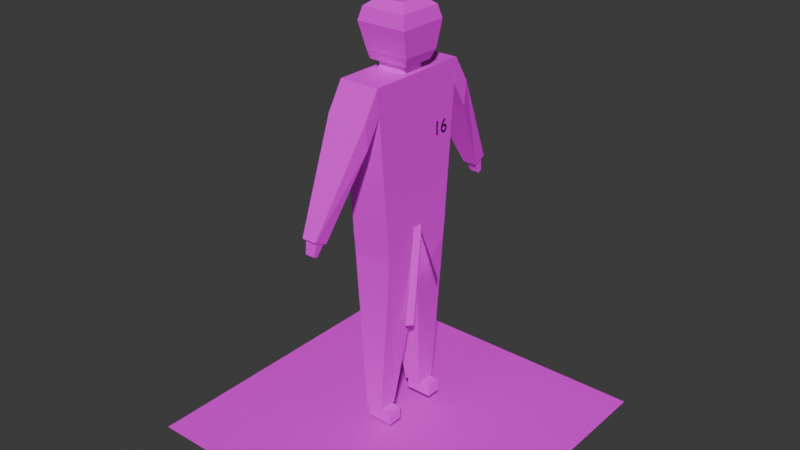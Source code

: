 # Source: Test.blend  (saved by Blender 5.0.119; exported with 4.5.12 LTS)
import bpy
from mathutils import Matrix  # noqa: F401  (used for matrix-valued properties, if any)

bpy.ops.wm.read_factory_settings(use_empty=True)
scene = bpy.context.scene
scene.name = 'Scene'

# ---- collections
col_collection = bpy.data.collections.new('Collection'); scene.collection.children.link(col_collection)
col_collection_001 = bpy.data.collections.new('Collection.001'); col_collection.children.link(col_collection_001)

# ---- materials (node trees are filled in below, after node groups)
mat_material_002 = bpy.data.materials.new('Material.002')
mat_beltmat = bpy.data.materials.new('BeltMat')
mat_workedmat = bpy.data.materials.new('WorkedMat')
mat_bodymat = bpy.data.materials.new('BodyMat')

# ---- material node trees
mat_material_002.use_nodes = True; mat_material_002.node_tree.nodes.clear()
_N = mat_material_002.node_tree.nodes; _L = mat_material_002.node_tree.links
n0 = _N.new('ShaderNodeBsdfPrincipled'); n0.name = 'Principled BSDF'; n0.location = (-200, 100)
n0.inputs[0].default_value = (0.0, 0.0, 0.0, 1.0)
n1 = _N.new('ShaderNodeOutputMaterial'); n1.name = 'Material Output'; n1.location = (200, 100)
_L.new(n0.outputs[0], n1.inputs[0])
n1.is_active_output = True
mat_beltmat.use_nodes = True; mat_beltmat.node_tree.nodes.clear()
_N = mat_beltmat.node_tree.nodes; _L = mat_beltmat.node_tree.links
n0 = _N.new('ShaderNodeBsdfPrincipled'); n0.name = 'Principled BSDF'; n0.location = (-200, 100)
n1 = _N.new('ShaderNodeOutputMaterial'); n1.name = 'Material Output'; n1.location = (200, 100)
n2 = _N.new('ShaderNodeTexImage'); n2.name = 'Image Texture'; n2.location = (-608, 25)
n2.label = 'IMG_Belt'
_L.new(n0.outputs[0], n1.inputs[0])
_L.new(n2.outputs[0], n0.inputs[0])
n1.is_active_output = True
mat_workedmat.use_nodes = True; mat_workedmat.node_tree.nodes.clear()
_N = mat_workedmat.node_tree.nodes; _L = mat_workedmat.node_tree.links
n0 = _N.new('ShaderNodeBsdfPrincipled'); n0.name = 'Principled BSDF'; n0.location = (-200, 100)
n1 = _N.new('ShaderNodeOutputMaterial'); n1.name = 'Material Output'; n1.location = (200, 100)
n2 = _N.new('ShaderNodeTexImage'); n2.name = 'Image Texture'; n2.location = (-595, 16)
n2.label = 'IMG_Worked'
_L.new(n0.outputs[0], n1.inputs[0])
_L.new(n2.outputs[0], n0.inputs[0])
n1.is_active_output = True
mat_bodymat.use_nodes = True; mat_bodymat.node_tree.nodes.clear()
_N = mat_bodymat.node_tree.nodes; _L = mat_bodymat.node_tree.links
n0 = _N.new('ShaderNodeBsdfPrincipled'); n0.name = 'Principled BSDF'; n0.location = (-200, 100)
n1 = _N.new('ShaderNodeOutputMaterial'); n1.name = 'Material Output'; n1.location = (200, 100)
n2 = _N.new('ShaderNodeTexImage'); n2.name = 'Image Texture'; n2.location = (-629, 42)
n2.label = 'IMG_Body'
_L.new(n0.outputs[0], n1.inputs[0])
_L.new(n2.outputs[0], n0.inputs[0])
n1.is_active_output = True

# ---- world
world_world = bpy.data.worlds.new('World'); scene.world = world_world
world_world.use_nodes = True; world_world.node_tree.nodes.clear()
_N = world_world.node_tree.nodes; _L = world_world.node_tree.links
n0 = _N.new('ShaderNodeOutputWorld'); n0.name = 'World Output'; n0.location = (200, 100)
n1 = _N.new('ShaderNodeBackground'); n1.name = 'Background'; n1.location = (-200, 100)
n1.inputs[0].default_value = (0.05088, 0.05088, 0.05088, 1.0)
_L.new(n1.outputs[0], n0.inputs[0])
n0.is_active_output = True
world_world.color = (0.05088, 0.05088, 0.05088)
world_world.sun_shadow_jitter_overblur = 0.0

# ---- meshes
me_plane_066 = bpy.data.meshes.new('Plane.066')
me_plane_066.from_pydata([(-0.1951, -1.0, 2.086), (0.2029, -1.0, 2.086), (-0.1997, 1.0, 2.095), (0.2079, 1.0, 2.095), (0.2086, 1.0, 0.08364), (0.2033, -1.0, 0.06396), (-0.2011, 1.0, 0.0807), (-0.1948, -1.0, 0.08401), (-0.0242, -0.9767, 2.086), (-0.0242, 0.966, 2.086), (0.0311, -0.9767, 2.086), (0.0311, 0.966, 2.086), (0.003446, -0.9767, 2.31), (0.003446, 0.966, 2.31), (-0.1037, -14.48, 2.312), (-0.02216, 0.3637, 2.107), (0.003201, 0.3637, 2.307), (-0.07453, -14.48, 2.559), (0.09153, -9.145, 2.623), (0.003678, 0.3552, 2.31), (0.02737, 0.3255, 2.114), (0.1205, -9.171, 2.401), (-0.8051, -35.16, -7.0), (-0.8051, -35.16, 9.17), (0.812, -35.16, -7.0), (0.812, -35.16, 9.17), (-0.1898, -3.023, 0.08517), (-0.2587, 25.34, 0.08517), (0.1977, -3.023, 0.08517), (0.2666, 25.34, 0.08517), (-0.1898, -3.023, 2.085), (-0.2587, 25.34, 2.085), (0.1977, -3.023, 2.085), (0.2666, 25.34, 2.085), (-0.3258, 16.91, 0.08517), (-0.3388, 20.97, 0.08517), (-0.2492, 21.35, 0.08299), (-0.5221, 4.484, 0.7343), (-0.3258, 16.91, 2.085), (-0.3388, 20.97, 2.085), (-0.2499, 21.35, 2.118), (-0.5866, 5.466, 0.7343), (-0.5221, 4.484, 1.458), (-0.5866, 5.466, 1.458), (-0.5798, 2.964, 0.8162), (-0.5715, 5.461, 0.7979), (-0.5599, 2.638, 0.8162), (-0.5322, 4.817, 0.7979), (-0.5798, 2.964, 1.275), (-0.5715, 5.461, 1.432), (-0.5599, 2.638, 1.275), (-0.5322, 4.817, 1.432), (0.3338, 16.91, 2.085), (0.3468, 20.97, 2.085), (0.257, 21.35, 2.09), (0.53, 4.484, 1.436), (0.3338, 16.91, 0.08517), (0.3468, 20.97, 0.08517), (0.2569, 21.35, 0.08534), (0.5945, 5.466, 1.436), (0.53, 4.484, 0.7121), (0.5945, 5.466, 0.7121), (0.5877, 2.964, 1.354), (0.5794, 5.461, 1.372), (0.5678, 2.638, 1.354), (0.5401, 4.817, 1.372), (0.5877, 2.964, 0.8949), (0.5794, 5.461, 0.7383), (0.5678, 2.638, 0.8949), (0.5401, 4.817, 0.7383), (-0.1898, -30.13, 0.6464), (0.1977, -30.13, 0.6464), (-0.1898, -30.13, 1.524), (0.1977, -30.13, 1.524), (0.003977, -8.898, 0.08517), (0.003977, -8.898, 2.085), (0.1009, -30.13, 0.6464), (0.1009, -30.13, 1.524), (-0.0929, -30.13, 0.6464), (-0.0929, -30.13, 1.524), (-0.1067, -30.13, 2.01), (-0.1067, -32.27, 2.01), (-0.1809, -30.13, 2.01), (-0.1809, -32.27, 2.01), (-0.1067, -30.13, 0.6842), (-0.1067, -32.27, 0.6842), (-0.1809, -30.13, 0.6842), (-0.1809, -32.27, 0.6842), (0.1167, -32.21, 0.681), (0.1167, -30.14, 0.681), (0.1908, -32.21, 0.681), (0.1908, -30.14, 0.681), (0.1167, -32.21, 2.012), (0.1167, -30.14, 2.012), (0.1908, -32.21, 2.012), (0.1908, -30.14, 2.012), (-0.07572, 26.61, 0.08517), (-0.09655, 28.09, 0.08517), (0.08262, 26.61, 0.08517), (0.1034, 28.09, 0.08517), (-0.07572, 26.61, 2.085), (-0.09655, 28.09, 2.236), (0.08262, 26.61, 2.085), (0.1034, 28.09, 2.236), (-0.1225, 32.31, -0.1744), (0.1294, 32.31, -0.1744), (-0.1225, 32.31, 2.345), (0.1294, 32.31, 2.345), (-0.1072, 34.39, -0.02147), (0.1141, 34.39, -0.02147), (-0.1072, 34.39, 2.192), (0.1141, 34.39, 2.192), (-0.06231, 35.56, 0.4276), (0.06921, 35.56, 0.4276), (-0.06231, 35.56, 1.743), (0.06921, 35.56, 1.743), (-0.05136, 26.46, 0.3929), (0.05826, 26.46, 0.3929), (-0.05136, 26.46, 1.777), (0.05826, 26.46, 1.777), (-0.05136, 25.26, 0.3929), (0.05826, 25.26, 0.3929), (-0.05136, 25.26, 1.777), (0.05826, 25.26, 1.777)], [], [(1, 5, 4, 3), (6, 4, 5, 7), (2, 6, 7, 0), (2, 0, 1, 3), (8, 9, 11, 10), (10, 11, 13, 12), (15, 16, 17, 14), (12, 13, 9, 8), (10, 12, 8), (13, 11, 9), (19, 18, 21, 20), (22, 23, 25, 24), (26, 27, 29, 28), (28, 29, 33, 32), (32, 33, 31, 30), (30, 31, 27, 26), (30, 26, 70, 72), (33, 29, 27, 31), (34, 35, 27, 36), (36, 27, 31, 40), (40, 31, 39, 38), (39, 35, 41, 43), (36, 40, 38, 34), (31, 27, 35, 39), (42, 43, 41, 37), (38, 39, 43, 42), (35, 34, 37, 41), (34, 38, 42, 37), (44, 45, 47, 46), (46, 47, 51, 50), (50, 51, 49, 48), (48, 49, 45, 44), (46, 50, 48, 44), (51, 47, 45, 49), (52, 53, 33, 54), (54, 33, 29, 58), (58, 29, 57, 56), (57, 53, 59, 61), (54, 58, 56, 52), (29, 33, 53, 57), (60, 61, 59, 55), (56, 57, 61, 60), (53, 52, 55, 59), (52, 56, 60, 55), (62, 63, 65, 64), (64, 65, 69, 68), (68, 69, 67, 66), (66, 67, 63, 62), (64, 68, 66, 62), (69, 65, 63, 67), (71, 73, 77, 76), (28, 32, 73, 71), (26, 28, 71, 76, 74, 78, 70), (32, 30, 72, 79, 75, 77, 73), (76, 77, 75, 74), (79, 78, 74, 75), (78, 79, 72, 70), (80, 81, 83, 82), (82, 83, 87, 86), (86, 87, 85, 84), (84, 85, 81, 80), (82, 86, 84, 80), (87, 83, 81, 85), (88, 89, 91, 90), (90, 91, 95, 94), (94, 95, 93, 92), (92, 93, 89, 88), (90, 94, 92, 88), (95, 91, 89, 93), (96, 97, 99, 98), (98, 99, 103, 102), (102, 103, 101, 100), (100, 101, 97, 96), (100, 96, 116, 118), (101, 103, 107, 106), (104, 106, 110, 108), (99, 97, 104, 105), (97, 101, 106, 104), (103, 99, 105, 107), (111, 109, 113, 115), (107, 105, 109, 111), (106, 107, 111, 110), (105, 104, 108, 109), (115, 113, 112, 114), (110, 111, 115, 114), (109, 108, 112, 113), (108, 110, 114, 112), (118, 116, 120, 122), (98, 102, 119, 117), (96, 98, 117, 116), (102, 100, 118, 119), (121, 123, 122, 120), (117, 119, 123, 121), (119, 118, 122, 123), (116, 117, 121, 120)])
me_plane_066.polygons.foreach_set('material_index', [0, 0, 0, 0, 0, 0, 0, 0, 0, 0, 0, 1, 2, 2, 2, 2, 2, 2, 2, 2, 2, 2, 2, 2, 2, 2, 2, 2, 2, 2, 2, 2, 2, 2, 2, 2, 2, 2, 2, 2, 2, 2, 2, 2, 2, 2, 2, 2, 2, 2, 2, 2, 2, 2, 2, 2, 2, 2, 2, 2, 2, 2, 2, 2, 2, 2, 2, 2, 2, 2, 2, 2, 2, 2, 2, 2, 2, 2, 2, 2, 2, 2, 2, 2, 2, 2, 2, 2, 2, 2, 2, 2, 2, 2, 2])
_uv = me_plane_066.uv_layers.new(name='UVMap')
_uv.uv.foreach_set('vector', [0.3264, 0.7535, 0.3264, 0.872, 0.2092, 0.8708, 0.2092, 0.753, 0.4562, 0.3125, 0.4802, 0.3125, 0.4799, 0.4298, 0.4565, 0.4298, 0.5734, 0.0649, 0.5734, 0.1827, 0.4562, 0.1825, 0.4562, 0.06539, 0.4801, 0.5596, 0.4798, 0.6768, 0.4565, 0.6768, 0.4562, 0.5596, 0.7032, 0.4225, 0.7032, 0.3086, 0.7065, 0.3086, 0.7065, 0.4225, 0.7164, 0.0649, 0.7164, 0.1788, 0.7032, 0.1788, 0.7032, 0.06491, 0.07658, 0.9351, 0.0649, 0.9349, 0.0649, 0.0649, 0.07934, 0.06515, 0.4562, 0.9205, 0.4562, 0.8066, 0.4694, 0.8066, 0.4694, 0.9205, 0.7032, 0.5651, 0.7064, 0.5523, 0.7064, 0.5655, 0.7032, 0.6953, 0.7064, 0.7082, 0.7032, 0.7086, 0.2107, 0.6232, 0.2092, 0.06605, 0.2222, 0.0649, 0.2222, 0.6218, 0.0, 0.0, 1.0, 0.0, 1.0, 1.0, 0.0, 1.0, 0.2881, 0.6179, 0.2611, 0.4094, 0.4657, 0.4094, 0.439, 0.6179, 2e-06, 0.2096, 2.008e-06, 1.558e-08, 0.2611, 1.89e-06, 0.2611, 0.2096, 0.5489, 0.2076, 0.5222, 3.373e-08, 0.7268, 2.487e-08, 0.6998, 0.2076, 0.2611, 0.2113, 0.2611, 7.262e-09, 0.5222, 6.122e-08, 0.5222, 0.2113, 0.2611, 0.2113, 0.5222, 0.2113, 0.449, 0.4094, 0.3344, 0.4094, 0.2358, 0.41, 0.2358, 0.6711, 0.03122, 0.6711, 0.03122, 0.41, 0.7902, 0.7419, 0.7675, 0.7218, 0.7718, 0.6772, 0.793, 0.6977, 0.1248, 0.6711, 0.1543, 0.6714, 0.1543, 0.9325, 0.1248, 0.9367, 0.2358, 0.4303, 0.2562, 0.41, 0.261, 0.4544, 0.2386, 0.4746, 0.2535, 0.6711, 0.2535, 0.9322, 0.1543, 0.8474, 0.1543, 0.7529, 0.1248, 0.6711, 0.1248, 0.9367, 0.09196, 0.9325, 0.09196, 0.6714, 0.03122, 0.41, 0.03122, 0.6711, 1.159e-08, 0.6711, 3.13e-08, 0.41, 0.8051, 0.2614, 0.8302, 0.2611, 0.8302, 0.3556, 0.8051, 0.3558, 0.2386, 0.4746, 0.261, 0.4544, 0.26, 0.6123, 0.2358, 0.6024, 0.7675, 0.7218, 0.7902, 0.7419, 0.793, 0.8681, 0.7689, 0.8782, 0.09196, 0.6714, 0.09196, 0.9325, -2.183e-10, 0.8506, -3.869e-09, 0.7561, 0.7597, 0.378, 0.7573, 0.3592, 0.7733, 0.3592, 0.7678, 0.378, 0.6263, 0.7947, 0.6425, 0.7923, 0.6425, 0.8751, 0.6263, 0.8546, 0.7317, 0.4161, 0.7268, 0.3949, 0.7428, 0.3949, 0.7398, 0.4161, 0.8553, 0.2816, 0.8731, 0.2611, 0.8731, 0.3439, 0.8553, 0.3415, 0.5084, 0.4695, 0.5084, 0.4095, 0.5162, 0.4094, 0.5162, 0.4694, 0.6578, 0.7923, 0.6578, 0.8751, 0.6425, 0.8751, 0.6425, 0.7923, 0.488, 0.6548, 0.4657, 0.6346, 0.4706, 0.5901, 0.4914, 0.6107, 0.661, 0.4161, 0.6896, 0.4167, 0.6896, 0.6778, 0.661, 0.6778, 0.4914, 0.6106, 0.5127, 0.5901, 0.517, 0.6347, 0.4945, 0.6548, 1.554e-08, 0.03225, 0.2611, 0.03225, 0.1764, 0.1467, 0.08184, 0.1467, 0.661, 0.4161, 0.661, 0.6778, 0.6242, 0.6778, 0.6242, 0.4167, 2.008e-06, 1.558e-08, 0.2611, 1.89e-06, 0.2611, 0.03225, 1.554e-08, 0.03225, 0.8553, 0.3558, 0.8302, 0.3556, 0.8302, 0.2611, 0.8553, 0.2614, 0.4945, 0.6548, 0.517, 0.6347, 0.5156, 0.7904, 0.4914, 0.7803, 0.4657, 0.6346, 0.488, 0.6548, 0.4914, 0.7825, 0.4672, 0.7923, 0.6242, 0.4167, 0.6242, 0.6778, 0.5222, 0.5959, 0.5222, 0.5014, 0.7612, 0.4137, 0.7589, 0.3949, 0.7749, 0.3949, 0.7693, 0.4137, 0.6088, 0.7947, 0.6263, 0.7923, 0.6263, 0.8751, 0.6088, 0.8546, 0.7477, 0.4154, 0.7428, 0.3949, 0.7589, 0.3949, 0.7558, 0.4154, 0.5099, 0.8527, 0.4914, 0.8732, 0.4914, 0.7904, 0.5099, 0.7927, 0.5162, 0.4695, 0.5162, 0.5295, 0.5084, 0.5294, 0.5084, 0.4695, 0.6578, 0.8751, 0.6578, 0.7923, 0.6731, 0.7923, 0.6731, 0.8751, 0.6088, 0.7923, 0.6088, 0.6778, 0.6466, 0.6778, 0.6466, 0.7923, 2e-06, 0.2096, 0.2611, 0.2096, 0.1878, 0.41, 0.07327, 0.41, 0.2881, 0.6179, 0.439, 0.6179, 0.4387, 0.8248, 0.401, 0.8248, 0.3636, 0.6611, 0.3255, 0.8248, 0.2878, 0.8248, 0.5489, 0.2076, 0.6998, 0.2076, 0.7001, 0.4161, 0.6623, 0.4161, 0.6243, 0.2506, 0.5869, 0.4161, 0.5491, 0.4161, 0.6896, 0.6039, 0.6896, 0.4894, 0.8504, 0.4161, 0.8504, 0.6772, 0.8838, 0.07327, 0.8838, 0.1878, 0.7268, 0.2611, 0.7268, 4.007e-10, 0.6466, 0.7923, 0.6466, 0.6778, 0.6843, 0.6778, 0.6843, 0.7923, 0.2515, 0.6412, 0.2358, 0.6412, 0.2358, 0.6123, 0.2515, 0.6123, 0.8218, 0.6772, 0.8376, 0.6772, 0.8376, 0.8503, 0.8218, 0.8503, 0.2358, 0.6412, 0.2514, 0.6412, 0.2514, 0.6701, 0.2358, 0.6701, 0.866, 0.9181, 0.8504, 0.9181, 0.8504, 0.745, 0.866, 0.745, 0.6088, 0.6778, 0.6088, 0.8508, 0.58, 0.8508, 0.58, 0.6778, 0.5511, 0.8509, 0.5511, 0.6778, 0.58, 0.6778, 0.58, 0.8509, 0.7268, 0.3592, 0.7421, 0.3592, 0.7421, 0.3881, 0.7268, 0.3881, 0.8813, 0.9188, 0.866, 0.9188, 0.866, 0.745, 0.8813, 0.745, 0.7573, 0.3881, 0.7421, 0.3881, 0.7421, 0.3592, 0.7573, 0.3592, 0.8813, 0.745, 0.8965, 0.745, 0.8965, 0.9188, 0.8813, 0.9188, 0.5222, 0.8515, 0.5222, 0.6778, 0.5511, 0.6778, 0.5511, 0.8515, 0.8218, 0.6772, 0.8218, 0.851, 0.793, 0.851, 0.793, 0.6772, 0.7268, 0.2792, 0.7377, 0.2711, 0.7377, 0.349, 0.7268, 0.3408, 0.9425, 0.03388, 0.9534, 0.03388, 0.9534, 0.3147, 0.9425, 0.295, 0.6978, 0.6973, 0.6896, 0.6772, 0.7675, 0.6772, 0.7594, 0.6973, 0.8838, 0.03388, 0.8958, 0.01419, 0.8958, 0.295, 0.8838, 0.295, 0.7594, 0.6973, 0.7594, 0.9582, 0.7499, 0.9181, 0.7499, 0.7375, 0.8051, 0.2712, 0.8051, 0.3491, 0.7722, 0.3592, 0.7722, 0.2611, 0.9281, 0.3289, 0.9281, 4.672e-09, 0.9425, 0.01996, 0.9425, 0.3089, 0.7377, 0.349, 0.7377, 0.2711, 0.7722, 0.2611, 0.7722, 0.3592, 0.8958, 0.295, 0.8958, 0.01419, 0.9281, 4.672e-09, 0.9281, 0.3289, 0.9534, 0.3147, 0.9534, 0.03388, 0.9846, -3.652e-09, 0.9846, 0.3289, 0.9426, 0.4361, 0.9426, 0.725, 0.9251, 0.6664, 0.9251, 0.4947, 0.9846, 0.3289, 0.9846, -3.652e-09, 1.0, 0.01996, 1.0, 0.3089, 0.8504, 0.4161, 0.9485, 0.4161, 0.9426, 0.4361, 0.8563, 0.4361, 0.9485, 0.745, 0.8504, 0.745, 0.8563, 0.725, 0.9426, 0.725, 0.9251, 0.4947, 0.9251, 0.6664, 0.8738, 0.6664, 0.8738, 0.4947, 0.8563, 0.4361, 0.9426, 0.4361, 0.9251, 0.4947, 0.8738, 0.4947, 0.9426, 0.725, 0.8563, 0.725, 0.8738, 0.6664, 0.9251, 0.6664, 0.8563, 0.725, 0.8563, 0.4361, 0.8738, 0.4947, 0.8738, 0.6664, 0.9053, 0.745, 0.9053, 0.9258, 0.8965, 0.9258, 0.8965, 0.745, 0.6978, 0.9582, 0.6978, 0.6973, 0.7072, 0.7375, 0.7072, 0.9181, 0.7594, 0.9582, 0.6978, 0.9582, 0.7072, 0.9181, 0.7499, 0.9181, 0.6978, 0.6973, 0.7594, 0.6973, 0.7499, 0.7375, 0.7072, 0.7375, 0.4657, 0.5901, 0.4657, 0.4094, 0.5084, 0.4094, 0.5084, 0.5901, 0.8465, 0.6772, 0.8465, 0.858, 0.8376, 0.858, 0.8376, 0.6772, 0.2515, 0.655, 0.2515, 0.6123, 0.2603, 0.6123, 0.2603, 0.655, 0.5172, 0.5295, 0.5172, 0.5722, 0.5084, 0.5722, 0.5084, 0.5295])
me_plane_066.materials.append(mat_beltmat)
me_plane_066.materials.append(mat_workedmat)
me_plane_066.materials.append(mat_bodymat)
me_plane_066.update()

# ---- curves / text
txt_text_006 = bpy.data.curves.new('Text.006', 'FONT')
txt_text_006.dimensions = '2D'
txt_text_006.body = '16'
txt_text_006.materials.append(mat_material_002)

# ---- objects
ob_agetext = bpy.data.objects.new('AgeText', txt_text_006)
ob_studenttemplate = bpy.data.objects.new('StudentTemplate', me_plane_066)

# ---- transforms, parenting, visibility, modifiers, constraints
ob_agetext.parent = ob_studenttemplate
ob_agetext.matrix_parent_inverse = Matrix(((-3.494e-08, 0.7993, -1.408e-22, -0.03929), (1.165e-06, 5.091e-14, 26.64, -40.55), (7.993, 3.494e-07, -3.494e-07, 8.219), (-0.0, 0.0, 0.0, 1.0)))
ob_agetext.location = (-0.765, 0.1893, 2.064)
ob_agetext.rotation_euler = (1.571, -2.98e-08, 1.571)
ob_agetext.scale = (0.1202, 0.1202, 0.1202)
ob_studenttemplate.location = (-1.028, 0.04916, 1.522)
ob_studenttemplate.rotation_euler = (1.571, 0.0, 1.571)
ob_studenttemplate.scale = (1.251, 0.03753, 0.1251)

# ---- collection membership
col_collection_001.objects.link(ob_agetext)
col_collection_001.objects.link(ob_studenttemplate)

# ---- scene / render settings (as saved in the file)
scene.frame_start = 1; scene.frame_end = 1296; scene.frame_set(1271)
scene.render.engine = 'BLENDER_EEVEE_NEXT'
scene.render.bake_bias = 0.0
scene.render.bake_samples = 0
scene.cycles.sampling_pattern = 'TABULATED_SOBOL'
scene.eevee.use_volume_custom_range = False
bpy.context.view_layer.update()

# ---- added for rendering (the .blend has no active camera and no usable light): camera, sun
cam_auto = bpy.data.cameras.new('AutoCamera')
cam_auto.lens = 50.0
cam_auto.sensor_width = 36.0
cam_auto.clip_end = 1000.0
ob_auto_camera = bpy.data.objects.new('AutoCamera', cam_auto)
scene.collection.objects.link(ob_auto_camera)
ob_auto_camera.location = (2.7184, -4.27956, 4.41828)
ob_auto_camera.rotation_euler = (1.09748, -7.21219e-08, 0.694738)
scene.camera = ob_auto_camera
light_auto_sun = bpy.data.lights.new('AutoSun', 'SUN')
light_auto_sun.energy = 3.0
light_auto_sun.angle = 0.0523599
ob_auto_sun = bpy.data.objects.new('AutoSun', light_auto_sun)
scene.collection.objects.link(ob_auto_sun)
ob_auto_sun.rotation_euler = (0.872665, 0.174533, 0.523599)
bpy.context.view_layer.update()
